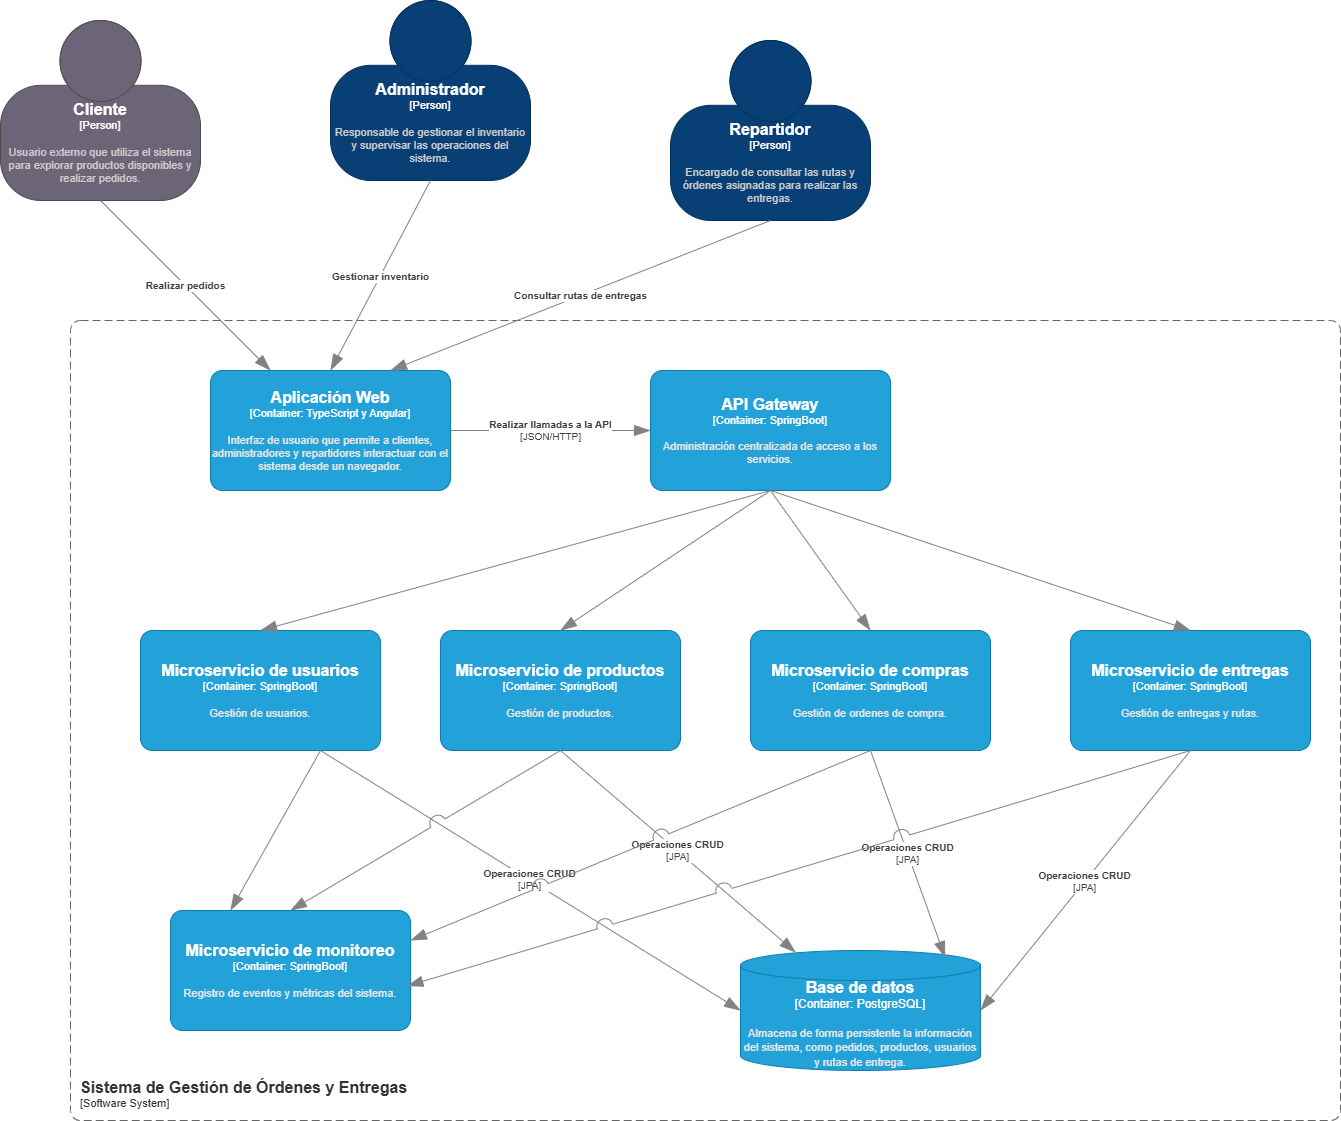

The diagram above was exported from draw.io. Its source (the exported page's mxGraphModel, read from the mxfile embedded in the PNG):
<mxGraphModel dx="2084" dy="2239" grid="1" gridSize="10" guides="1" tooltips="1" connect="1" arrows="1" fold="1" page="1" pageScale="1" pageWidth="827" pageHeight="1169" math="0" shadow="0">
  <root>
    <mxCell id="0" />
    <mxCell id="1" parent="0" />
    <object placeholders="1" c4Name="Administrador" c4Type="Person" c4Description="Responsable de gestionar el inventario y supervisar las operaciones del sistema." label="&lt;font style=&quot;font-size: 16px&quot;&gt;&lt;b&gt;%c4Name%&lt;/b&gt;&lt;/font&gt;&lt;div&gt;[%c4Type%]&lt;/div&gt;&lt;br&gt;&lt;div&gt;&lt;font style=&quot;font-size: 11px&quot;&gt;&lt;font color=&quot;#cccccc&quot;&gt;%c4Description%&lt;/font&gt;&lt;/div&gt;" id="2">
      <mxCell style="html=1;fontSize=11;dashed=0;whiteSpace=wrap;fillColor=#083F75;strokeColor=#06315C;fontColor=#ffffff;shape=mxgraph.c4.person2;align=center;metaEdit=1;points=[[0.5,0,0],[1,0.5,0],[1,0.75,0],[0.75,1,0],[0.5,1,0],[0.25,1,0],[0,0.75,0],[0,0.5,0]];resizable=0;" vertex="1" parent="1">
        <mxGeometry x="1670" y="-140" width="200" height="180" as="geometry" />
      </mxCell>
    </object>
    <object placeholders="1" c4Name="Repartidor" c4Type="Person" c4Description="Encargado de consultar las rutas y órdenes asignadas para realizar las entregas." label="&lt;font style=&quot;font-size: 16px&quot;&gt;&lt;b&gt;%c4Name%&lt;/b&gt;&lt;/font&gt;&lt;div&gt;[%c4Type%]&lt;/div&gt;&lt;br&gt;&lt;div&gt;&lt;font style=&quot;font-size: 11px&quot;&gt;&lt;font color=&quot;#cccccc&quot;&gt;%c4Description%&lt;/font&gt;&lt;/div&gt;" id="3">
      <mxCell style="html=1;fontSize=11;dashed=0;whiteSpace=wrap;fillColor=#083F75;strokeColor=#06315C;fontColor=#ffffff;shape=mxgraph.c4.person2;align=center;metaEdit=1;points=[[0.5,0,0],[1,0.5,0],[1,0.75,0],[0.75,1,0],[0.5,1,0],[0.25,1,0],[0,0.75,0],[0,0.5,0]];resizable=0;" vertex="1" parent="1">
        <mxGeometry x="2010" y="-100" width="200" height="180" as="geometry" />
      </mxCell>
    </object>
    <object placeholders="1" c4Name="Cliente" c4Type="Person" c4Description="Usuario externo que utiliza el sistema para explorar productos disponibles y realizar pedidos." label="&lt;font style=&quot;font-size: 16px&quot;&gt;&lt;b&gt;%c4Name%&lt;/b&gt;&lt;/font&gt;&lt;div&gt;[%c4Type%]&lt;/div&gt;&lt;br&gt;&lt;div&gt;&lt;font style=&quot;font-size: 11px&quot;&gt;&lt;font color=&quot;#cccccc&quot;&gt;%c4Description%&lt;/font&gt;&lt;/div&gt;" id="4">
      <mxCell style="html=1;fontSize=11;dashed=0;whiteSpace=wrap;fillColor=#6C6477;strokeColor=#4D4D4D;fontColor=#ffffff;shape=mxgraph.c4.person2;align=center;metaEdit=1;points=[[0.5,0,0],[1,0.5,0],[1,0.75,0],[0.75,1,0],[0.5,1,0],[0.25,1,0],[0,0.75,0],[0,0.5,0]];resizable=0;" vertex="1" parent="1">
        <mxGeometry x="1340" y="-120" width="200" height="180" as="geometry" />
      </mxCell>
    </object>
    <object placeholders="1" c4Name="Sistema de Gestión de Órdenes y Entregas" c4Type="SystemScopeBoundary" c4Application="Software System" label="&lt;font style=&quot;font-size: 16px&quot;&gt;&lt;b&gt;&lt;div style=&quot;text-align: left&quot;&gt;%c4Name%&lt;/div&gt;&lt;/b&gt;&lt;/font&gt;&lt;div style=&quot;text-align: left&quot;&gt;[%c4Application%]&lt;/div&gt;" id="5">
      <mxCell style="rounded=1;fontSize=11;whiteSpace=wrap;html=1;dashed=1;arcSize=20;fillColor=none;strokeColor=#666666;fontColor=#333333;labelBackgroundColor=none;align=left;verticalAlign=bottom;labelBorderColor=none;spacingTop=0;spacing=10;dashPattern=8 4;metaEdit=1;rotatable=0;perimeter=rectanglePerimeter;noLabel=0;labelPadding=0;allowArrows=0;connectable=0;expand=0;recursiveResize=0;editable=1;pointerEvents=0;absoluteArcSize=1;points=[[0.25,0,0],[0.5,0,0],[0.75,0,0],[1,0.25,0],[1,0.5,0],[1,0.75,0],[0.75,1,0],[0.5,1,0],[0.25,1,0],[0,0.75,0],[0,0.5,0],[0,0.25,0]];" vertex="1" parent="1">
        <mxGeometry x="1410" y="180" width="1270" height="800" as="geometry" />
      </mxCell>
    </object>
    <object placeholders="1" c4Name="Base de datos" c4Type="Container" c4Technology="PostgreSQL" c4Description="Almacena de forma persistente la información del sistema, como pedidos, productos, usuarios y rutas de entrega." label="&lt;font style=&quot;font-size: 16px&quot;&gt;&lt;b&gt;%c4Name%&lt;/b&gt;&lt;/font&gt;&lt;div&gt;[%c4Type%:&amp;nbsp;%c4Technology%]&lt;/div&gt;&lt;br&gt;&lt;div&gt;&lt;font style=&quot;font-size: 11px&quot;&gt;&lt;font color=&quot;#E6E6E6&quot;&gt;%c4Description%&lt;/font&gt;&lt;/div&gt;" id="6">
      <mxCell style="shape=cylinder3;size=15;whiteSpace=wrap;html=1;boundedLbl=1;rounded=0;labelBackgroundColor=none;fillColor=#23A2D9;fontSize=12;fontColor=#ffffff;align=center;strokeColor=#0E7DAD;metaEdit=1;points=[[0.5,0,0],[1,0.25,0],[1,0.5,0],[1,0.75,0],[0.5,1,0],[0,0.75,0],[0,0.5,0],[0,0.25,0]];resizable=0;" vertex="1" parent="1">
        <mxGeometry x="2080" y="810" width="240" height="120" as="geometry" />
      </mxCell>
    </object>
    <object placeholders="1" c4Name="API Gateway" c4Type="Container" c4Technology="SpringBoot" c4Description="Administración centralizada de acceso a los servicios." label="&lt;font style=&quot;font-size: 16px&quot;&gt;&lt;b&gt;%c4Name%&lt;/b&gt;&lt;/font&gt;&lt;div&gt;[%c4Type%: %c4Technology%]&lt;/div&gt;&lt;br&gt;&lt;div&gt;&lt;font style=&quot;font-size: 11px&quot;&gt;&lt;font color=&quot;#E6E6E6&quot;&gt;%c4Description%&lt;/font&gt;&lt;/div&gt;" id="7">
      <mxCell style="rounded=1;whiteSpace=wrap;html=1;fontSize=11;labelBackgroundColor=none;fillColor=#23A2D9;fontColor=#ffffff;align=center;arcSize=10;strokeColor=#0E7DAD;metaEdit=1;resizable=0;points=[[0.25,0,0],[0.5,0,0],[0.75,0,0],[1,0.25,0],[1,0.5,0],[1,0.75,0],[0.75,1,0],[0.5,1,0],[0.25,1,0],[0,0.75,0],[0,0.5,0],[0,0.25,0]];" vertex="1" parent="1">
        <mxGeometry x="1990" y="230" width="240" height="120" as="geometry" />
      </mxCell>
    </object>
    <object placeholders="1" c4Type="Relationship" c4Technology="JSON/HTTP" c4Description="Realizar llamadas a la API" label="&lt;div style=&quot;text-align: left&quot;&gt;&lt;div style=&quot;text-align: center&quot;&gt;&lt;b&gt;%c4Description%&lt;/b&gt;&lt;/div&gt;&lt;div style=&quot;text-align: center&quot;&gt;[%c4Technology%]&lt;/div&gt;&lt;/div&gt;" id="8">
      <mxCell style="endArrow=blockThin;html=1;fontSize=10;fontColor=#404040;strokeWidth=1;endFill=1;strokeColor=#828282;elbow=vertical;metaEdit=1;endSize=14;startSize=14;jumpStyle=arc;jumpSize=16;rounded=0;exitX=1;exitY=0.5;exitDx=0;exitDy=0;exitPerimeter=0;" edge="1" source="11" target="7" parent="1">
        <mxGeometry width="240" relative="1" as="geometry">
          <mxPoint x="1720" y="310" as="sourcePoint" />
          <mxPoint x="1710" y="230" as="targetPoint" />
        </mxGeometry>
      </mxCell>
    </object>
    <object placeholders="1" c4Type="Relationship" c4Technology="JPA" c4Description="Operaciones CRUD" label="&lt;div style=&quot;text-align: left&quot;&gt;&lt;div style=&quot;text-align: center&quot;&gt;&lt;b&gt;%c4Description%&lt;/b&gt;&lt;/div&gt;&lt;div style=&quot;text-align: center&quot;&gt;[%c4Technology%]&lt;/div&gt;&lt;/div&gt;" id="9">
      <mxCell style="endArrow=blockThin;html=1;fontSize=10;fontColor=#404040;strokeWidth=1;endFill=1;strokeColor=#828282;elbow=vertical;metaEdit=1;endSize=14;startSize=14;jumpStyle=arc;jumpSize=16;rounded=0;exitX=0.75;exitY=1;exitDx=0;exitDy=0;exitPerimeter=0;entryX=0;entryY=0.5;entryDx=0;entryDy=0;entryPerimeter=0;" edge="1" source="14" target="6" parent="1">
        <mxGeometry width="240" relative="1" as="geometry">
          <mxPoint x="1760" y="730" as="sourcePoint" />
          <mxPoint x="1560" y="710" as="targetPoint" />
        </mxGeometry>
      </mxCell>
    </object>
    <object placeholders="1" c4Type="Relationship" c4Description="Realizar pedidos" label="&lt;div style=&quot;text-align: left&quot;&gt;&lt;div style=&quot;text-align: center&quot;&gt;&lt;b&gt;%c4Description%&lt;/b&gt;&lt;/div&gt;" id="10">
      <mxCell style="endArrow=blockThin;html=1;fontSize=10;fontColor=#404040;strokeWidth=1;endFill=1;strokeColor=#828282;elbow=vertical;metaEdit=1;endSize=14;startSize=14;jumpStyle=arc;jumpSize=16;rounded=0;exitX=0.5;exitY=1;exitDx=0;exitDy=0;exitPerimeter=0;entryX=0.25;entryY=0;entryDx=0;entryDy=0;entryPerimeter=0;" edge="1" source="4" target="11" parent="1">
        <mxGeometry width="240" relative="1" as="geometry">
          <mxPoint x="1470" y="60" as="sourcePoint" />
          <mxPoint x="1600" y="190" as="targetPoint" />
        </mxGeometry>
      </mxCell>
    </object>
    <object placeholders="1" c4Name="Aplicación Web" c4Type="Container" c4Technology="TypeScript y Angular" c4Description="Interfaz de usuario que permite a clientes, administradores y repartidores interactuar con el sistema desde un navegador." label="&lt;font style=&quot;font-size: 16px&quot;&gt;&lt;b&gt;%c4Name%&lt;/b&gt;&lt;/font&gt;&lt;div&gt;[%c4Type%: %c4Technology%]&lt;/div&gt;&lt;br&gt;&lt;div&gt;&lt;font style=&quot;font-size: 11px&quot;&gt;&lt;font color=&quot;#E6E6E6&quot;&gt;%c4Description%&lt;/font&gt;&lt;/div&gt;" id="11">
      <mxCell style="rounded=1;whiteSpace=wrap;html=1;fontSize=11;labelBackgroundColor=none;fillColor=#23A2D9;fontColor=#ffffff;align=center;arcSize=10;strokeColor=#0E7DAD;metaEdit=1;resizable=0;points=[[0.25,0,0],[0.5,0,0],[0.75,0,0],[1,0.25,0],[1,0.5,0],[1,0.75,0],[0.75,1,0],[0.5,1,0],[0.25,1,0],[0,0.75,0],[0,0.5,0],[0,0.25,0]];" vertex="1" parent="1">
        <mxGeometry x="1550" y="230" width="240" height="120" as="geometry" />
      </mxCell>
    </object>
    <object placeholders="1" c4Type="Relationship" c4Description="Gestionar inventario" label="&lt;div style=&quot;text-align: left&quot;&gt;&lt;div style=&quot;text-align: center&quot;&gt;&lt;b&gt;%c4Description%&lt;/b&gt;&lt;/div&gt;" id="12">
      <mxCell style="endArrow=blockThin;html=1;fontSize=10;fontColor=#404040;strokeWidth=1;endFill=1;strokeColor=#828282;elbow=vertical;metaEdit=1;endSize=14;startSize=14;jumpStyle=arc;jumpSize=16;rounded=0;exitX=0.5;exitY=1;exitDx=0;exitDy=0;exitPerimeter=0;entryX=0.5;entryY=0;entryDx=0;entryDy=0;entryPerimeter=0;" edge="1" source="2" target="11" parent="1">
        <mxGeometry width="240" relative="1" as="geometry">
          <mxPoint x="1400" y="-20" as="sourcePoint" />
          <mxPoint x="1630" y="230" as="targetPoint" />
        </mxGeometry>
      </mxCell>
    </object>
    <object placeholders="1" c4Type="Relationship" c4Description="Consultar rutas de entregas" label="&lt;div style=&quot;text-align: left&quot;&gt;&lt;div style=&quot;text-align: center&quot;&gt;&lt;b&gt;%c4Description%&lt;/b&gt;&lt;/div&gt;" id="13">
      <mxCell style="endArrow=blockThin;html=1;fontSize=10;fontColor=#404040;strokeWidth=1;endFill=1;strokeColor=#828282;elbow=vertical;metaEdit=1;endSize=14;startSize=14;jumpStyle=arc;jumpSize=16;rounded=0;exitX=0.5;exitY=1;exitDx=0;exitDy=0;exitPerimeter=0;entryX=0.75;entryY=0;entryDx=0;entryDy=0;entryPerimeter=0;" edge="1" source="3" target="11" parent="1">
        <mxGeometry width="240" relative="1" as="geometry">
          <mxPoint x="1764" y="-20" as="sourcePoint" />
          <mxPoint x="1690" y="230" as="targetPoint" />
        </mxGeometry>
      </mxCell>
    </object>
    <object placeholders="1" c4Name="Microservicio de usuarios" c4Type="Container" c4Technology="SpringBoot" c4Description="Gestión de usuarios." label="&lt;font style=&quot;font-size: 16px&quot;&gt;&lt;b&gt;%c4Name%&lt;/b&gt;&lt;/font&gt;&lt;div&gt;[%c4Type%: %c4Technology%]&lt;/div&gt;&lt;br&gt;&lt;div&gt;&lt;font style=&quot;font-size: 11px&quot;&gt;&lt;font color=&quot;#E6E6E6&quot;&gt;%c4Description%&lt;/font&gt;&lt;/div&gt;" id="14">
      <mxCell style="rounded=1;whiteSpace=wrap;html=1;fontSize=11;labelBackgroundColor=none;fillColor=#23A2D9;fontColor=#ffffff;align=center;arcSize=10;strokeColor=#0E7DAD;metaEdit=1;resizable=0;points=[[0.25,0,0],[0.5,0,0],[0.75,0,0],[1,0.25,0],[1,0.5,0],[1,0.75,0],[0.75,1,0],[0.5,1,0],[0.25,1,0],[0,0.75,0],[0,0.5,0],[0,0.25,0]];" vertex="1" parent="1">
        <mxGeometry x="1480" y="490" width="240" height="120" as="geometry" />
      </mxCell>
    </object>
    <object placeholders="1" c4Name="Microservicio de productos" c4Type="Container" c4Technology="SpringBoot" c4Description="Gestión de productos." label="&lt;font style=&quot;font-size: 16px&quot;&gt;&lt;b&gt;%c4Name%&lt;/b&gt;&lt;/font&gt;&lt;div&gt;[%c4Type%: %c4Technology%]&lt;/div&gt;&lt;br&gt;&lt;div&gt;&lt;font style=&quot;font-size: 11px&quot;&gt;&lt;font color=&quot;#E6E6E6&quot;&gt;%c4Description%&lt;/font&gt;&lt;/div&gt;" id="15">
      <mxCell style="rounded=1;whiteSpace=wrap;html=1;fontSize=11;labelBackgroundColor=none;fillColor=#23A2D9;fontColor=#ffffff;align=center;arcSize=10;strokeColor=#0E7DAD;metaEdit=1;resizable=0;points=[[0.25,0,0],[0.5,0,0],[0.75,0,0],[1,0.25,0],[1,0.5,0],[1,0.75,0],[0.75,1,0],[0.5,1,0],[0.25,1,0],[0,0.75,0],[0,0.5,0],[0,0.25,0]];" vertex="1" parent="1">
        <mxGeometry x="1780" y="490" width="240" height="120" as="geometry" />
      </mxCell>
    </object>
    <object placeholders="1" c4Name="Microservicio de compras" c4Type="Container" c4Technology="SpringBoot" c4Description="Gestión de ordenes de compra." label="&lt;font style=&quot;font-size: 16px&quot;&gt;&lt;b&gt;%c4Name%&lt;/b&gt;&lt;/font&gt;&lt;div&gt;[%c4Type%: %c4Technology%]&lt;/div&gt;&lt;br&gt;&lt;div&gt;&lt;font style=&quot;font-size: 11px&quot;&gt;&lt;font color=&quot;#E6E6E6&quot;&gt;%c4Description%&lt;/font&gt;&lt;/div&gt;" id="16">
      <mxCell style="rounded=1;whiteSpace=wrap;html=1;fontSize=11;labelBackgroundColor=none;fillColor=#23A2D9;fontColor=#ffffff;align=center;arcSize=10;strokeColor=#0E7DAD;metaEdit=1;resizable=0;points=[[0.25,0,0],[0.5,0,0],[0.75,0,0],[1,0.25,0],[1,0.5,0],[1,0.75,0],[0.75,1,0],[0.5,1,0],[0.25,1,0],[0,0.75,0],[0,0.5,0],[0,0.25,0]];" vertex="1" parent="1">
        <mxGeometry x="2090" y="490" width="240" height="120" as="geometry" />
      </mxCell>
    </object>
    <object placeholders="1" c4Name="Microservicio de entregas" c4Type="Container" c4Technology="SpringBoot" c4Description="Gestión de entregas y rutas." label="&lt;font style=&quot;font-size: 16px&quot;&gt;&lt;b&gt;%c4Name%&lt;/b&gt;&lt;/font&gt;&lt;div&gt;[%c4Type%: %c4Technology%]&lt;/div&gt;&lt;br&gt;&lt;div&gt;&lt;font style=&quot;font-size: 11px&quot;&gt;&lt;font color=&quot;#E6E6E6&quot;&gt;%c4Description%&lt;/font&gt;&lt;/div&gt;" id="17">
      <mxCell style="rounded=1;whiteSpace=wrap;html=1;fontSize=11;labelBackgroundColor=none;fillColor=#23A2D9;fontColor=#ffffff;align=center;arcSize=10;strokeColor=#0E7DAD;metaEdit=1;resizable=0;points=[[0.25,0,0],[0.5,0,0],[0.75,0,0],[1,0.25,0],[1,0.5,0],[1,0.75,0],[0.75,1,0],[0.5,1,0],[0.25,1,0],[0,0.75,0],[0,0.5,0],[0,0.25,0]];" vertex="1" parent="1">
        <mxGeometry x="2410" y="490" width="240" height="120" as="geometry" />
      </mxCell>
    </object>
    <object placeholders="1" c4Type="Relationship" id="18">
      <mxCell style="endArrow=blockThin;html=1;fontSize=10;fontColor=#404040;strokeWidth=1;endFill=1;strokeColor=#828282;elbow=vertical;metaEdit=1;endSize=14;startSize=14;jumpStyle=arc;jumpSize=16;rounded=0;exitX=0.5;exitY=1;exitDx=0;exitDy=0;exitPerimeter=0;entryX=0.5;entryY=0;entryDx=0;entryDy=0;entryPerimeter=0;" edge="1" source="7" target="14" parent="1">
        <mxGeometry width="240" relative="1" as="geometry">
          <mxPoint x="1900" y="570" as="sourcePoint" />
          <mxPoint x="2140" y="570" as="targetPoint" />
        </mxGeometry>
      </mxCell>
    </object>
    <object placeholders="1" c4Type="Relationship" id="19">
      <mxCell style="endArrow=blockThin;html=1;fontSize=10;fontColor=#404040;strokeWidth=1;endFill=1;strokeColor=#828282;elbow=vertical;metaEdit=1;endSize=14;startSize=14;jumpStyle=arc;jumpSize=16;rounded=0;exitX=0.5;exitY=1;exitDx=0;exitDy=0;exitPerimeter=0;entryX=0.5;entryY=0;entryDx=0;entryDy=0;entryPerimeter=0;" edge="1" source="7" target="15" parent="1">
        <mxGeometry width="240" relative="1" as="geometry">
          <mxPoint x="2060" y="370" as="sourcePoint" />
          <mxPoint x="1610" y="500" as="targetPoint" />
        </mxGeometry>
      </mxCell>
    </object>
    <object placeholders="1" c4Type="Relationship" id="20">
      <mxCell style="endArrow=blockThin;html=1;fontSize=10;fontColor=#404040;strokeWidth=1;endFill=1;strokeColor=#828282;elbow=vertical;metaEdit=1;endSize=14;startSize=14;jumpStyle=arc;jumpSize=16;rounded=0;exitX=0.5;exitY=1;exitDx=0;exitDy=0;exitPerimeter=0;entryX=0.5;entryY=0;entryDx=0;entryDy=0;entryPerimeter=0;" edge="1" source="7" target="16" parent="1">
        <mxGeometry width="240" relative="1" as="geometry">
          <mxPoint x="2120" y="370" as="sourcePoint" />
          <mxPoint x="1910" y="500" as="targetPoint" />
        </mxGeometry>
      </mxCell>
    </object>
    <object placeholders="1" c4Type="Relationship" id="21">
      <mxCell style="endArrow=blockThin;html=1;fontSize=10;fontColor=#404040;strokeWidth=1;endFill=1;strokeColor=#828282;elbow=vertical;metaEdit=1;endSize=14;startSize=14;jumpStyle=arc;jumpSize=16;rounded=0;exitX=0.5;exitY=1;exitDx=0;exitDy=0;exitPerimeter=0;entryX=0.5;entryY=0;entryDx=0;entryDy=0;entryPerimeter=0;" edge="1" source="7" target="17" parent="1">
        <mxGeometry width="240" relative="1" as="geometry">
          <mxPoint x="2120" y="370" as="sourcePoint" />
          <mxPoint x="2220" y="500" as="targetPoint" />
        </mxGeometry>
      </mxCell>
    </object>
    <object placeholders="1" c4Type="Relationship" c4Technology="JPA" c4Description="Operaciones CRUD" label="&lt;div style=&quot;text-align: left&quot;&gt;&lt;div style=&quot;text-align: center&quot;&gt;&lt;b&gt;%c4Description%&lt;/b&gt;&lt;/div&gt;&lt;div style=&quot;text-align: center&quot;&gt;[%c4Technology%]&lt;/div&gt;&lt;/div&gt;" id="22">
      <mxCell style="endArrow=blockThin;html=1;fontSize=10;fontColor=#404040;strokeWidth=1;endFill=1;strokeColor=#828282;elbow=vertical;metaEdit=1;endSize=14;startSize=14;jumpStyle=arc;jumpSize=16;rounded=0;exitX=0.5;exitY=1;exitDx=0;exitDy=0;exitPerimeter=0;entryX=0.23;entryY=0.016;entryDx=0;entryDy=0;entryPerimeter=0;" edge="1" source="15" target="6" parent="1">
        <mxGeometry width="240" relative="1" as="geometry">
          <mxPoint x="1610" y="620" as="sourcePoint" />
          <mxPoint x="2000" y="830" as="targetPoint" />
        </mxGeometry>
      </mxCell>
    </object>
    <object placeholders="1" c4Type="Relationship" c4Technology="JPA" c4Description="Operaciones CRUD" label="&lt;div style=&quot;text-align: left&quot;&gt;&lt;div style=&quot;text-align: center&quot;&gt;&lt;b&gt;%c4Description%&lt;/b&gt;&lt;/div&gt;&lt;div style=&quot;text-align: center&quot;&gt;[%c4Technology%]&lt;/div&gt;&lt;/div&gt;" id="23">
      <mxCell style="endArrow=blockThin;html=1;fontSize=10;fontColor=#404040;strokeWidth=1;endFill=1;strokeColor=#828282;elbow=vertical;metaEdit=1;endSize=14;startSize=14;jumpStyle=arc;jumpSize=16;rounded=0;exitX=0.5;exitY=1;exitDx=0;exitDy=0;exitPerimeter=0;entryX=0.853;entryY=0.06;entryDx=0;entryDy=0;entryPerimeter=0;" edge="1" source="16" target="6" parent="1">
        <mxGeometry width="240" relative="1" as="geometry">
          <mxPoint x="1910" y="620" as="sourcePoint" />
          <mxPoint x="2120" y="770" as="targetPoint" />
        </mxGeometry>
      </mxCell>
    </object>
    <object placeholders="1" c4Type="Relationship" c4Technology="JPA" c4Description="Operaciones CRUD" label="&lt;div style=&quot;text-align: left&quot;&gt;&lt;div style=&quot;text-align: center&quot;&gt;&lt;b&gt;%c4Description%&lt;/b&gt;&lt;/div&gt;&lt;div style=&quot;text-align: center&quot;&gt;[%c4Technology%]&lt;/div&gt;&lt;/div&gt;" id="24">
      <mxCell style="endArrow=blockThin;html=1;fontSize=10;fontColor=#404040;strokeWidth=1;endFill=1;strokeColor=#828282;elbow=vertical;metaEdit=1;endSize=14;startSize=14;jumpStyle=arc;jumpSize=16;rounded=0;exitX=0.5;exitY=1;exitDx=0;exitDy=0;exitPerimeter=0;entryX=1;entryY=0.5;entryDx=0;entryDy=0;entryPerimeter=0;" edge="1" source="17" target="6" parent="1">
        <mxGeometry width="240" relative="1" as="geometry">
          <mxPoint x="2220" y="620" as="sourcePoint" />
          <mxPoint x="2170" y="790" as="targetPoint" />
        </mxGeometry>
      </mxCell>
    </object>
    <object placeholders="1" c4Name="Microservicio de monitoreo" c4Type="Container" c4Technology="SpringBoot" c4Description="Registro de eventos y métricas del sistema. " label="&lt;font style=&quot;font-size: 16px&quot;&gt;&lt;b&gt;%c4Name%&lt;/b&gt;&lt;/font&gt;&lt;div&gt;[%c4Type%: %c4Technology%]&lt;/div&gt;&lt;br&gt;&lt;div&gt;&lt;font style=&quot;font-size: 11px&quot;&gt;&lt;font color=&quot;#E6E6E6&quot;&gt;%c4Description%&lt;/font&gt;&lt;/div&gt;" id="25">
      <mxCell style="rounded=1;whiteSpace=wrap;html=1;fontSize=11;labelBackgroundColor=none;fillColor=#23A2D9;fontColor=#ffffff;align=center;arcSize=10;strokeColor=#0E7DAD;metaEdit=1;resizable=0;points=[[0.25,0,0],[0.5,0,0],[0.75,0,0],[1,0.25,0],[1,0.5,0],[1,0.75,0],[0.75,1,0],[0.5,1,0],[0.25,1,0],[0,0.75,0],[0,0.5,0],[0,0.25,0]];" vertex="1" parent="1">
        <mxGeometry x="1510" y="770" width="240" height="120" as="geometry" />
      </mxCell>
    </object>
    <object placeholders="1" c4Type="Relationship" id="26">
      <mxCell style="endArrow=blockThin;html=1;fontSize=10;fontColor=#404040;strokeWidth=1;endFill=1;strokeColor=#828282;elbow=vertical;metaEdit=1;endSize=14;startSize=14;jumpStyle=arc;jumpSize=16;rounded=0;exitX=0.75;exitY=1;exitDx=0;exitDy=0;exitPerimeter=0;entryX=0.25;entryY=0;entryDx=0;entryDy=0;entryPerimeter=0;" edge="1" source="14" target="25" parent="1">
        <mxGeometry width="240" relative="1" as="geometry">
          <mxPoint x="2120" y="360" as="sourcePoint" />
          <mxPoint x="1610" y="500" as="targetPoint" />
        </mxGeometry>
      </mxCell>
    </object>
    <object placeholders="1" c4Type="Relationship" id="27">
      <mxCell style="endArrow=blockThin;html=1;fontSize=10;fontColor=#404040;strokeWidth=1;endFill=1;strokeColor=#828282;elbow=vertical;metaEdit=1;endSize=14;startSize=14;jumpStyle=arc;jumpSize=16;rounded=0;exitX=0.5;exitY=1;exitDx=0;exitDy=0;exitPerimeter=0;entryX=0.5;entryY=0;entryDx=0;entryDy=0;entryPerimeter=0;" edge="1" source="15" target="25" parent="1">
        <mxGeometry width="240" relative="1" as="geometry">
          <mxPoint x="1610" y="620" as="sourcePoint" />
          <mxPoint x="1484" y="780" as="targetPoint" />
        </mxGeometry>
      </mxCell>
    </object>
    <object placeholders="1" c4Type="Relationship" id="28">
      <mxCell style="endArrow=blockThin;html=1;fontSize=10;fontColor=#404040;strokeWidth=1;endFill=1;strokeColor=#828282;elbow=vertical;metaEdit=1;endSize=14;startSize=14;jumpStyle=arc;jumpSize=16;rounded=0;exitX=0.5;exitY=1;exitDx=0;exitDy=0;exitPerimeter=0;entryX=1;entryY=0.25;entryDx=0;entryDy=0;entryPerimeter=0;" edge="1" source="16" target="25" parent="1">
        <mxGeometry width="240" relative="1" as="geometry">
          <mxPoint x="1910" y="620" as="sourcePoint" />
          <mxPoint x="1544" y="780" as="targetPoint" />
        </mxGeometry>
      </mxCell>
    </object>
    <object placeholders="1" c4Type="Relationship" id="29">
      <mxCell style="endArrow=blockThin;html=1;fontSize=10;fontColor=#404040;strokeWidth=1;endFill=1;strokeColor=#828282;elbow=vertical;metaEdit=1;endSize=14;startSize=14;jumpStyle=arc;jumpSize=16;rounded=0;exitX=0.5;exitY=1;exitDx=0;exitDy=0;exitPerimeter=0;entryX=0.985;entryY=0.63;entryDx=0;entryDy=0;entryPerimeter=0;" edge="1" source="17" target="25" parent="1">
        <mxGeometry width="240" relative="1" as="geometry">
          <mxPoint x="2220" y="620" as="sourcePoint" />
          <mxPoint x="1760" y="810" as="targetPoint" />
        </mxGeometry>
      </mxCell>
    </object>
  </root>
</mxGraphModel>